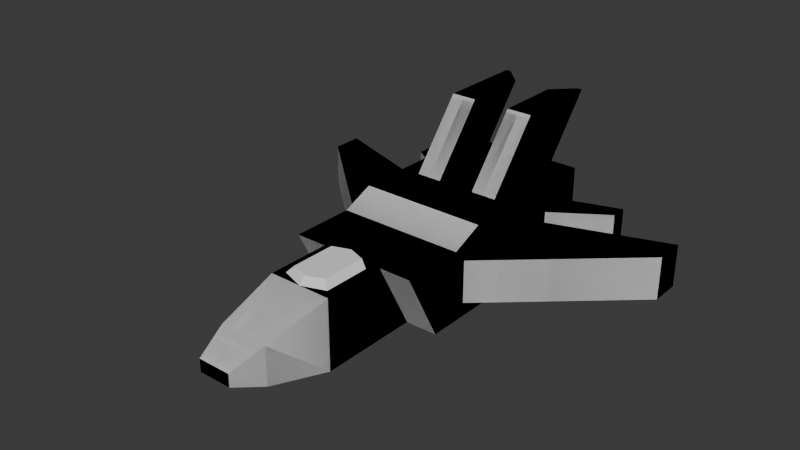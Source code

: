 # Source: FighterJetLandModel.blend  (saved by Blender 4.1.23; exported with 4.5.12 LTS)
import bpy
from mathutils import Matrix  # noqa: F401  (used for matrix-valued properties, if any)

bpy.ops.wm.read_factory_settings(use_empty=True)
scene = bpy.context.scene
scene.name = 'Scene'

# ---- collections
col_collection = bpy.data.collections.new('Collection'); scene.collection.children.link(col_collection)

# ---- world
world_world = bpy.data.worlds.new('World'); scene.world = world_world
world_world.use_nodes = True; world_world.node_tree.nodes.clear()
_N = world_world.node_tree.nodes; _L = world_world.node_tree.links
n0 = _N.new('ShaderNodeOutputWorld'); n0.name = 'World Output'; n0.location = (300, 300)
n1 = _N.new('ShaderNodeBackground'); n1.name = 'Background'; n1.location = (10, 300)
n1.inputs[0].default_value = (0.05088, 0.05088, 0.05088, 1.0)
_L.new(n1.outputs[0], n0.inputs[0])
n0.is_active_output = True
world_world.color = (0.05088, 0.05088, 0.05088)
world_world.use_sun_shadow = False
world_world.sun_shadow_jitter_overblur = 0.0

# ---- meshes
me_cube_002 = bpy.data.meshes.new('Cube.002')
me_cube_002.from_pydata([(1.236, 5.0, 0.7644), (1.236, 5.0, -0.7644), (1.0, -5.0, 1.0), (1.0, -5.0, -1.0), (0.0, -5.0, -1.0), (0.0, -5.0, 1.0), (0.0, 3.984, 1.0), (0.0, 3.984, -1.0), (0.0, -7.0, -0.5416), (0.7708, -7.0, -0.5416), (0.7708, -7.0, 0.5416), (0.0, -7.0, 0.5416), (0.0, -8.0, -0.1806), (0.5139, -8.0, -0.1806), (0.5139, -8.0, 0.1806), (0.0, -8.0, 0.1806), (1.0, -1.0, 1.0), (1.0, -3.0, 1.0), (1.0, -1.856, -1.0), (1.0, -1.0, -1.0), (1.0, 1.0, -1.0), (1.0, 3.0, -1.0), (0.0, -1.0, 1.0), (0.0, -3.0, 1.0), (0.0, 3.0, -1.0), (0.0, 1.0, -1.0), (0.0, -1.0, -1.0), (0.0, -3.0, -1.0), (2.0, 2.611, -0.6109), (2.0, 4.564, -0.5635), (2.0, 4.564, 0.5635), (2.0, 2.611, 0.6109), (2.0, 1.0, 0.6109), (2.0, -0.6109, 0.6109), (2.0, -3.0, 1.0), (2.0, -1.856, -1.0), (2.0, -0.6109, -0.6109), (2.0, 1.0, -0.6109), (2.0, 3.436, 0.5635), (2.0, 1.0, 1.0), (2.0, -1.0, 1.0), (2.0, -1.0, -1.0), (2.0, 1.0, -1.0), (2.0, 3.436, -0.5635), (6.091, 3.522, 0.6109), (6.091, 3.522, -0.6109), (6.091, 3.999, 0.6109), (6.091, 3.044, 0.6109), (6.091, 3.044, -0.6109), (6.091, 3.999, -0.6109), (2.0, 3.0, -1.0), (1.764, 5.0, -0.7644), (1.764, 5.0, 0.7644), (2.0, 3.0, 1.0), (3.711, 4.583, -0.5635), (3.711, 5.11, -0.5635), (3.711, 5.11, 0.5635), (3.711, 4.583, 0.5635), (1.0, 5.0, 1.0), (1.0, 5.0, -1.0), (2.0, 5.0, 1.0), (2.0, 5.0, -1.0), (1.236, 5.322, 0.7644), (1.236, 5.322, -0.7644), (1.764, 5.322, 0.7644), (1.764, 5.322, -0.7644), (0.0, 3.984, 1.387), (1.249, 4.405, 1.387), (1.0, 1.0, 1.387), (1.0, -0.0002908, 1.387), (0.0, 3.0, 1.387), (0.0, 1.0, 1.387), (0.0, -0.0002908, 1.387), (1.405, 4.405, 1.387), (1.405, 3.0, 1.387), (1.405, 1.595, 1.387), (2.0, -0.0002908, 1.387), (1.0, 5.0, 1.387), (0.5951, 3.74, 1.387), (0.5951, 3.0, 1.387), (0.5951, 1.595, 1.387), (1.0, 1.595, 1.387), (2.0, 5.0, 1.387), (2.0, 3.0, 1.387), (2.0, 1.0, 1.387), (1.249, 6.068, 3.282), (1.0, 4.663, 3.282), (1.0, 3.258, 3.282), (0.5951, 5.403, 3.282), (0.5951, 4.663, 3.282), (0.5951, 3.258, 3.282), (1.405, 4.663, 3.282), (1.405, 6.068, 3.282), (1.405, 3.258, 3.282), (-1.236, 5.0, 0.7644), (-1.236, 5.0, -0.7644), (-1.0, -5.0, 1.0), (-1.0, -5.0, -1.0), (-0.7708, -7.0, -0.5416), (-0.7708, -7.0, 0.5416), (-0.5139, -8.0, -0.1806), (-0.5139, -8.0, 0.1806), (-1.0, -1.0, 1.0), (-1.0, -3.0, 1.0), (-1.0, -1.856, -1.0), (-1.0, -1.0, -1.0), (-1.0, 1.0, -1.0), (-1.0, 3.0, -1.0), (-2.0, 2.611, -0.6109), (-2.0, 4.564, -0.5635), (-2.0, 4.564, 0.5635), (-2.0, 2.611, 0.6109), (-2.0, 1.0, 0.6109), (-2.0, -0.6109, 0.6109), (-2.0, -3.0, 1.0), (-2.0, -1.856, -1.0), (-2.0, -0.6109, -0.6109), (-2.0, 1.0, -0.6109), (-2.0, 3.436, 0.5635), (-2.0, 1.0, 1.0), (-2.0, -1.0, 1.0), (-2.0, -1.0, -1.0), (-2.0, 1.0, -1.0), (-2.0, 3.436, -0.5635), (-6.091, 3.522, 0.6109), (-6.091, 3.522, -0.6109), (-6.091, 3.999, 0.6109), (-6.091, 3.044, 0.6109), (-6.091, 3.044, -0.6109), (-6.091, 3.999, -0.6109), (-2.0, 3.0, -1.0), (-1.764, 5.0, -0.7644), (-1.764, 5.0, 0.7644), (-2.0, 3.0, 1.0), (-3.711, 4.583, -0.5635), (-3.711, 5.11, -0.5635), (-3.711, 5.11, 0.5635), (-3.711, 4.583, 0.5635), (-1.0, 5.0, 1.0), (-1.0, 5.0, -1.0), (-2.0, 5.0, 1.0), (-2.0, 5.0, -1.0), (-1.236, 5.322, 0.7644), (-1.236, 5.322, -0.7644), (-1.764, 5.322, 0.7644), (-1.764, 5.322, -0.7644), (-1.249, 4.405, 1.387), (-1.0, 1.0, 1.387), (-1.0, -0.0002908, 1.387), (-1.405, 4.405, 1.387), (-1.405, 3.0, 1.387), (-1.405, 1.595, 1.387), (-2.0, -0.0002908, 1.387), (-1.0, 5.0, 1.387), (-0.5951, 3.74, 1.387), (-0.5951, 3.0, 1.387), (-0.5951, 1.595, 1.387), (-1.0, 1.595, 1.387), (-2.0, 5.0, 1.387), (-2.0, 3.0, 1.387), (-2.0, 1.0, 1.387), (-1.249, 6.068, 3.282), (-1.0, 4.663, 3.282), (-1.0, 3.258, 3.282), (-0.5951, 5.403, 3.282), (-0.5951, 4.663, 3.282), (-0.5951, 3.258, 3.282), (-1.405, 4.663, 3.282), (-1.405, 6.068, 3.282), (-1.405, 3.258, 3.282), (-1.236, 5.0, 0.7644), (-1.236, 5.0, -0.7644), (-0.7381, -4.738, 1.0), (-1.0, -5.0, -1.0), (-0.7708, -7.0, -0.5416), (-0.7708, -7.0, 0.5416), (-0.5139, -8.0, -0.1806), (-0.5139, -8.0, 0.1806), (-1.0, -1.0, 1.0), (-0.7381, -3.262, 1.0), (-1.0, -1.856, -1.0), (-1.0, -1.0, -1.0), (-1.0, 1.0, -1.0), (-1.0, 3.0, -1.0), (-2.0, 2.611, -0.6109), (-2.0, 4.564, -0.5635), (-2.0, 4.564, 0.5635), (-2.0, 2.611, 0.6109), (-2.0, 1.0, 0.6109), (-2.0, -0.6109, 0.6109), (-2.0, -3.0, 1.0), (-2.0, -1.856, -1.0), (-2.0, -0.6109, -0.6109), (-2.0, 1.0, -0.6109), (-2.0, 3.436, 0.5635), (-2.0, 1.0, 1.0), (-2.0, -1.0, 1.0), (-2.0, -1.0, -1.0), (-2.0, 1.0, -1.0), (-2.0, 3.436, -0.5635), (-6.091, 3.522, 0.6109), (-6.091, 3.522, -0.6109), (-6.091, 3.999, 0.6109), (-6.091, 3.044, 0.6109), (-6.091, 3.044, -0.6109), (-6.091, 3.999, -0.6109), (-2.0, 3.0, -1.0), (-1.764, 5.0, -0.7644), (-1.764, 5.0, 0.7644), (-2.0, 3.0, 1.0), (-3.711, 4.583, -0.5635), (-3.711, 5.11, -0.5635), (-3.711, 5.11, 0.5635), (-3.711, 4.583, 0.5635), (-1.0, 5.0, 1.0), (-1.0, 5.0, -1.0), (-2.0, 5.0, 1.0), (-2.0, 5.0, -1.0), (-1.236, 5.322, 0.7644), (-1.236, 5.322, -0.7644), (-1.764, 5.322, 0.7644), (-1.764, 5.322, -0.7644), (-1.249, 4.405, 1.387), (-1.0, 1.0, 1.387), (-1.0, -0.0002908, 1.387), (-1.405, 4.405, 1.387), (-1.405, 3.0, 1.387), (-1.405, 1.595, 1.387), (-2.0, -0.0002908, 1.387), (-1.0, 5.0, 1.387), (-0.5951, 3.74, 1.387), (-0.5951, 3.0, 1.387), (-0.5951, 1.595, 1.387), (-1.0, 1.595, 1.387), (-2.0, 5.0, 1.387), (-2.0, 3.0, 1.387), (-2.0, 1.0, 1.387), (-1.249, 6.068, 3.282), (-1.0, 4.663, 3.282), (-1.0, 3.258, 3.282), (-0.5951, 5.403, 3.282), (-0.5951, 4.663, 3.282), (-0.5951, 3.258, 3.282), (-1.405, 4.663, 3.282), (-1.405, 6.068, 3.282), (-1.405, 3.258, 3.282), (1.236, 5.0, 0.7644), (1.236, 5.0, -0.7644), (0.7381, -4.738, 1.0), (1.0, -5.0, -1.0), (0.7708, -7.0, -0.5416), (0.7708, -7.0, 0.5416), (0.5139, -8.0, -0.1806), (0.5139, -8.0, 0.1806), (1.0, -1.0, 1.0), (0.7381, -3.262, 1.0), (1.0, -1.856, -1.0), (1.0, -1.0, -1.0), (1.0, 1.0, -1.0), (1.0, 3.0, -1.0), (2.0, 2.611, -0.6109), (2.0, 4.564, -0.5635), (2.0, 4.564, 0.5635), (2.0, 2.611, 0.6109), (2.0, 1.0, 0.6109), (2.0, -0.6109, 0.6109), (2.0, -3.0, 1.0), (2.0, -1.856, -1.0), (2.0, -0.6109, -0.6109), (2.0, 1.0, -0.6109), (2.0, 3.436, 0.5635), (2.0, 1.0, 1.0), (2.0, -1.0, 1.0), (2.0, -1.0, -1.0), (2.0, 1.0, -1.0), (2.0, 3.436, -0.5635), (6.091, 3.522, 0.6109), (6.091, 3.522, -0.6109), (6.091, 3.999, 0.6109), (6.091, 3.044, 0.6109), (6.091, 3.044, -0.6109), (6.091, 3.999, -0.6109), (2.0, 3.0, -1.0), (1.764, 5.0, -0.7644), (1.764, 5.0, 0.7644), (2.0, 3.0, 1.0), (3.711, 4.583, -0.5635), (3.711, 5.11, -0.5635), (3.711, 5.11, 0.5635), (3.711, 4.583, 0.5635), (1.0, 5.0, 1.0), (1.0, 5.0, -1.0), (2.0, 5.0, 1.0), (2.0, 5.0, -1.0), (1.236, 5.322, 0.7644), (1.236, 5.322, -0.7644), (1.764, 5.322, 0.7644), (1.764, 5.322, -0.7644), (1.249, 4.405, 1.387), (1.0, 1.0, 1.387), (1.0, -0.0002908, 1.387), (1.405, 4.405, 1.387), (1.405, 3.0, 1.387), (1.405, 1.595, 1.387), (2.0, -0.0002908, 1.387), (1.0, 5.0, 1.387), (0.5951, 3.74, 1.387), (0.5951, 3.0, 1.387), (0.5951, 1.595, 1.387), (1.0, 1.595, 1.387), (2.0, 5.0, 1.387), (2.0, 3.0, 1.387), (2.0, 1.0, 1.387), (1.249, 6.068, 3.282), (1.0, 4.663, 3.282), (1.0, 3.258, 3.282), (0.5951, 5.403, 3.282), (0.5951, 4.663, 3.282), (0.5951, 3.258, 3.282), (1.405, 4.663, 3.282), (1.405, 6.068, 3.282), (1.405, 3.258, 3.282), (-1.0, -3.0, 1.0), (-1.0, -5.0, 1.0), (1.0, -3.0, 1.0), (1.0, -5.0, 1.0), (0.0, -3.0, 1.197), (0.0, -5.0, 1.007), (-0.7381, -3.262, 1.007), (-0.5486, -3.195, 1.197), (-0.7381, -4.738, 1.007), (0.5486, -3.195, 1.197), (0.7381, -3.262, 1.007), (0.7381, -4.738, 1.007)], [], [(27, 18, 3, 4), (18, 17, 2, 3), (7, 6, 58, 59), (17, 23, 5, 2), (4, 3, 9, 8), (10, 11, 15, 14), (3, 2, 10, 9), (2, 5, 11, 10), (13, 14, 15, 12), (8, 9, 13, 12), (9, 10, 14, 13), (53, 60, 82, 83), (58, 6, 66, 77), (40, 39, 84, 76), (16, 22, 23, 17), (17, 18, 35, 34), (16, 40, 76, 69), (52, 51, 65, 64), (18, 19, 41, 35), (7, 59, 21, 24), (24, 21, 20, 25), (25, 20, 19, 26), (26, 19, 18, 27), (38, 43, 54, 57), (28, 31, 46, 49), (32, 33, 47, 44), (41, 40, 34, 35), (22, 16, 69, 72), (19, 20, 42, 41), (16, 17, 34, 40), (21, 59, 61, 50), (20, 21, 50, 42), (39, 53, 83, 84), (32, 31, 53, 39), (33, 32, 39, 40), (37, 36, 41, 42), (28, 37, 42, 50), (31, 28, 50, 53), (36, 33, 40, 41), (49, 46, 44, 45), (45, 44, 47, 48), (36, 37, 45, 48), (31, 32, 44, 46), (33, 36, 48, 47), (37, 28, 49, 45), (29, 43, 50, 61), (30, 29, 61, 60), (38, 30, 60, 53), (43, 38, 53, 50), (55, 56, 57, 54), (29, 30, 56, 55), (30, 38, 57, 56), (43, 29, 55, 54), (0, 1, 59, 58), (52, 0, 58, 60), (51, 52, 60, 61), (1, 51, 61, 59), (63, 62, 64, 65), (1, 0, 62, 63), (51, 1, 63, 65), (0, 52, 64, 62), (74, 73, 92, 91), (81, 75, 93, 87), (68, 71, 72, 69), (68, 69, 76, 84), (78, 79, 89, 88), (67, 78, 88, 85), (60, 58, 77, 82), (78, 67, 77, 66), (79, 78, 66, 70), (80, 79, 70, 71), (81, 80, 71, 68), (67, 73, 82, 77), (73, 74, 83, 82), (74, 75, 84, 83), (75, 81, 68, 84), (85, 88, 89, 86), (86, 89, 90, 87), (85, 86, 91, 92), (86, 87, 93, 91), (80, 81, 87, 90), (79, 80, 90, 89), (75, 74, 91, 93), (73, 67, 85, 92), (27, 4, 97, 104), (104, 97, 96, 103), (7, 139, 138, 6), (103, 96, 5, 23), (4, 8, 98, 97), (99, 101, 15, 11), (97, 98, 99, 96), (96, 99, 11, 5), (100, 12, 15, 101), (8, 12, 100, 98), (98, 100, 101, 99), (133, 159, 158, 140), (138, 153, 66, 6), (120, 152, 160, 119), (102, 103, 23, 22), (103, 114, 115, 104), (102, 148, 152, 120), (132, 144, 145, 131), (104, 115, 121, 105), (7, 24, 107, 139), (24, 25, 106, 107), (25, 26, 105, 106), (26, 27, 104, 105), (118, 137, 134, 123), (108, 129, 126, 111), (112, 124, 127, 113), (121, 115, 114, 120), (22, 72, 148, 102), (105, 121, 122, 106), (102, 120, 114, 103), (107, 130, 141, 139), (106, 122, 130, 107), (119, 160, 159, 133), (112, 119, 133, 111), (113, 120, 119, 112), (117, 122, 121, 116), (108, 130, 122, 117), (111, 133, 130, 108), (116, 121, 120, 113), (129, 125, 124, 126), (125, 128, 127, 124), (116, 128, 125, 117), (111, 126, 124, 112), (113, 127, 128, 116), (117, 125, 129, 108), (109, 141, 130, 123), (110, 140, 141, 109), (118, 133, 140, 110), (123, 130, 133, 118), (135, 134, 137, 136), (109, 135, 136, 110), (110, 136, 137, 118), (123, 134, 135, 109), (94, 138, 139, 95), (132, 140, 138, 94), (131, 141, 140, 132), (95, 139, 141, 131), (143, 145, 144, 142), (95, 143, 142, 94), (131, 145, 143, 95), (94, 142, 144, 132), (150, 167, 168, 149), (157, 163, 169, 151), (147, 148, 72, 71), (147, 160, 152, 148), (154, 164, 165, 155), (146, 161, 164, 154), (140, 158, 153, 138), (154, 66, 153, 146), (155, 70, 66, 154), (156, 71, 70, 155), (157, 147, 71, 156), (146, 153, 158, 149), (149, 158, 159, 150), (150, 159, 160, 151), (151, 160, 147, 157), (161, 162, 165, 164), (162, 163, 166, 165), (161, 168, 167, 162), (162, 167, 169, 163), (156, 166, 163, 157), (155, 165, 166, 156), (151, 169, 167, 150), (149, 168, 161, 146), (27, 4, 173, 180), (180, 173, 323, 322), (7, 215, 214, 6), (248, 255, 332, 333), (4, 8, 174, 173), (175, 177, 15, 11), (173, 174, 175, 323), (323, 175, 11, 5), (176, 12, 15, 177), (8, 12, 176, 174), (174, 176, 177, 175), (209, 235, 234, 216), (214, 229, 66, 6), (196, 228, 236, 195), (178, 322, 23, 22), (322, 190, 191, 180), (178, 224, 228, 196), (208, 220, 221, 207), (180, 191, 197, 181), (7, 24, 183, 215), (24, 25, 182, 183), (25, 26, 181, 182), (26, 27, 180, 181), (194, 213, 210, 199), (184, 205, 202, 187), (188, 200, 203, 189), (197, 191, 190, 196), (22, 72, 224, 178), (181, 197, 198, 182), (178, 196, 190, 322), (183, 206, 217, 215), (182, 198, 206, 183), (195, 236, 235, 209), (188, 195, 209, 187), (189, 196, 195, 188), (193, 198, 197, 192), (184, 206, 198, 193), (187, 209, 206, 184), (192, 197, 196, 189), (205, 201, 200, 202), (201, 204, 203, 200), (192, 204, 201, 193), (187, 202, 200, 188), (189, 203, 204, 192), (193, 201, 205, 184), (185, 217, 206, 199), (186, 216, 217, 185), (194, 209, 216, 186), (199, 206, 209, 194), (211, 210, 213, 212), (185, 211, 212, 186), (186, 212, 213, 194), (199, 210, 211, 185), (170, 214, 215, 171), (208, 216, 214, 170), (207, 217, 216, 208), (171, 215, 217, 207), (171, 219, 218, 170), (207, 221, 219, 171), (170, 218, 220, 208), (223, 224, 72, 71), (223, 236, 228, 224), (216, 234, 229, 214), (230, 66, 229, 222), (231, 70, 66, 230), (232, 71, 70, 231), (233, 223, 71, 232), (222, 229, 234, 225), (225, 234, 235, 226), (226, 235, 236, 227), (227, 236, 223, 233), (237, 238, 241, 240), (238, 239, 242, 241), (237, 244, 243, 238), (238, 243, 245, 239), (225, 244, 237, 222), (27, 256, 249, 4), (256, 324, 325, 249), (7, 6, 290, 291), (4, 249, 250, 8), (251, 11, 15, 253), (249, 325, 251, 250), (325, 5, 11, 251), (252, 253, 15, 12), (8, 250, 252, 12), (250, 251, 253, 252), (285, 292, 310, 311), (290, 6, 66, 305), (272, 271, 312, 304), (254, 22, 23, 324), (324, 256, 267, 266), (254, 272, 304, 300), (284, 283, 297, 296), (256, 257, 273, 267), (7, 291, 259, 24), (24, 259, 258, 25), (25, 258, 257, 26), (26, 257, 256, 27), (270, 275, 286, 289), (260, 263, 278, 281), (264, 265, 279, 276), (273, 272, 266, 267), (22, 254, 300, 72), (257, 258, 274, 273), (254, 324, 266, 272), (259, 291, 293, 282), (258, 259, 282, 274), (271, 285, 311, 312), (264, 263, 285, 271), (265, 264, 271, 272), (269, 268, 273, 274), (260, 269, 274, 282), (263, 260, 282, 285), (268, 265, 272, 273), (281, 278, 276, 277), (277, 276, 279, 280), (268, 269, 277, 280), (263, 264, 276, 278), (265, 268, 280, 279), (269, 260, 281, 277), (261, 275, 282, 293), (262, 261, 293, 292), (270, 262, 292, 285), (275, 270, 285, 282), (287, 288, 289, 286), (261, 262, 288, 287), (262, 270, 289, 288), (275, 261, 287, 286), (246, 247, 291, 290), (284, 246, 290, 292), (283, 284, 292, 293), (247, 283, 293, 291), (247, 246, 294, 295), (283, 247, 295, 297), (246, 284, 296, 294), (299, 71, 72, 300), (299, 300, 304, 312), (292, 290, 305, 310), (306, 298, 305, 66), (307, 306, 66, 70), (308, 307, 70, 71), (309, 308, 71, 299), (298, 301, 310, 305), (301, 302, 311, 310), (302, 303, 312, 311), (303, 309, 299, 312), (313, 316, 317, 314), (314, 317, 318, 315), (313, 314, 319, 320), (314, 315, 321, 319), (172, 179, 322, 323), (5, 172, 323), (179, 23, 322), (255, 248, 325, 324), (248, 5, 325), (23, 255, 324), (172, 5, 327, 330), (5, 248, 333, 327), (23, 179, 328, 329, 326), (255, 23, 326, 331, 332), (179, 172, 330, 328)])
_uv = me_cube_002.uv_layers.new(name='UVMap')
_uv.uv.foreach_set('vector', [0.5, 0.45, 0.625, 0.45, 0.625, 0.5, 0.5, 0.5, 0.375, 0.95, 0.625, 0.95, 0.625, 1.0, 0.375, 1.0, 0.625, 0.625, 0.875, 0.625, 0.875, 0.75, 0.625, 0.75, 0.375, 0.2, 0.5, 0.2, 0.5, 0.25, 0.375, 0.25, 0.5, 0.5, 0.625, 0.5, 0.625, 0.5, 0.5, 0.5, 0.375, 0.25, 0.5, 0.25, 0.5, 0.25, 0.375, 0.25, 0.375, 1.0, 0.625, 1.0, 0.625, 1.0, 0.375, 1.0, 0.375, 0.25, 0.5, 0.25, 0.5, 0.25, 0.375, 0.25, 0.375, 0.5, 0.625, 0.5, 0.625, 0.625, 0.375, 0.625, 0.5, 0.5, 0.625, 0.5, 0.625, 0.5, 0.5, 0.5, 0.375, 1.0, 0.625, 1.0, 0.625, 1.0, 0.375, 1.0, 0.625, 0.8, 0.625, 0.75, 0.625, 0.75, 0.625, 0.8, 0.875, 0.75, 0.875, 0.625, 0.875, 0.625, 0.875, 0.75, 0.625, 0.9, 0.625, 0.85, 0.625, 0.85, 0.625, 0.9, 0.375, 0.15, 0.5, 0.15, 0.5, 0.2, 0.375, 0.2, 0.625, 0.95, 0.375, 0.95, 0.375, 0.95, 0.625, 0.95, 0.375, 0.15, 0.375, 0.15, 0.375, 0.15, 0.375, 0.15, 0.8456, 0.75, 0.6544, 0.75, 0.6544, 0.75, 0.8456, 0.75, 0.625, 0.45, 0.625, 0.4, 0.625, 0.4, 0.625, 0.45, 0.5, 0.25, 0.625, 0.25, 0.625, 0.3, 0.5, 0.3, 0.5, 0.3, 0.625, 0.3, 0.625, 0.35, 0.5, 0.35, 0.5, 0.35, 0.625, 0.35, 0.625, 0.4, 0.5, 0.4, 0.5, 0.4, 0.625, 0.4, 0.625, 0.45, 0.5, 0.45, 0.5704, 0.7891, 0.4296, 0.7891, 0.4296, 0.7891, 0.5704, 0.7891, 0.4236, 0.8097, 0.5764, 0.8097, 0.5764, 0.8097, 0.4236, 0.8097, 0.5764, 0.85, 0.5764, 0.8903, 0.5764, 0.8903, 0.5764, 0.85, 0.375, 0.9, 0.625, 0.9, 0.625, 0.95, 0.375, 0.95, 0.5, 0.15, 0.375, 0.15, 0.375, 0.15, 0.5, 0.15, 0.625, 0.4, 0.625, 0.35, 0.625, 0.35, 0.625, 0.4, 0.375, 0.15, 0.375, 0.2, 0.375, 0.2, 0.375, 0.15, 0.625, 0.3, 0.625, 0.25, 0.625, 0.25, 0.625, 0.3, 0.625, 0.35, 0.625, 0.3, 0.625, 0.3, 0.625, 0.35, 0.625, 0.85, 0.625, 0.8, 0.625, 0.8, 0.625, 0.85, 0.5764, 0.85, 0.5764, 0.8097, 0.625, 0.8, 0.625, 0.85, 0.5764, 0.8903, 0.5764, 0.85, 0.625, 0.85, 0.625, 0.9, 0.4236, 0.85, 0.4236, 0.8903, 0.375, 0.9, 0.375, 0.85, 0.4236, 0.8097, 0.4236, 0.85, 0.375, 0.85, 0.375, 0.8, 0.5764, 0.8097, 0.4236, 0.8097, 0.375, 0.8, 0.625, 0.8, 0.4236, 0.8903, 0.5764, 0.8903, 0.625, 0.9, 0.375, 0.9, 0.4236, 0.8097, 0.5764, 0.8097, 0.5764, 0.85, 0.4236, 0.85, 0.4236, 0.85, 0.5764, 0.85, 0.5764, 0.8903, 0.4236, 0.8903, 0.4236, 0.8903, 0.4236, 0.85, 0.4236, 0.85, 0.4236, 0.8903, 0.5764, 0.8097, 0.5764, 0.85, 0.5764, 0.85, 0.5764, 0.8097, 0.5764, 0.8903, 0.4236, 0.8903, 0.4236, 0.8903, 0.5764, 0.8903, 0.4236, 0.85, 0.4236, 0.8097, 0.4236, 0.8097, 0.4236, 0.85, 0.4296, 0.7609, 0.4296, 0.7891, 0.375, 0.8, 0.375, 0.75, 0.5704, 0.7609, 0.4296, 0.7609, 0.375, 0.75, 0.625, 0.75, 0.5704, 0.7891, 0.5704, 0.7609, 0.625, 0.75, 0.625, 0.8, 0.4296, 0.7891, 0.5704, 0.7891, 0.625, 0.8, 0.375, 0.8, 0.4296, 0.7609, 0.5704, 0.7609, 0.5704, 0.7891, 0.4296, 0.7891, 0.4296, 0.7609, 0.5704, 0.7609, 0.5704, 0.7609, 0.4296, 0.7609, 0.5704, 0.7609, 0.5704, 0.7891, 0.5704, 0.7891, 0.5704, 0.7609, 0.4296, 0.7891, 0.4296, 0.7609, 0.4296, 0.7609, 0.4296, 0.7891, 0.8456, 0.75, 0.6544, 0.75, 0.625, 0.75, 0.875, 0.75, 0.8456, 0.75, 0.8456, 0.75, 0.875, 0.75, 0.875, 0.75, 0.6544, 0.75, 0.8456, 0.75, 0.875, 0.75, 0.625, 0.75, 0.6544, 0.75, 0.6544, 0.75, 0.625, 0.75, 0.625, 0.75, 0.6544, 0.75, 0.8456, 0.75, 0.8456, 0.75, 0.6544, 0.75, 0.6544, 0.75, 0.8456, 0.75, 0.8456, 0.75, 0.6544, 0.75, 0.6544, 0.75, 0.6544, 0.75, 0.6544, 0.75, 0.6544, 0.75, 0.8456, 0.75, 0.8456, 0.75, 0.8456, 0.75, 0.8456, 0.75, 0.375, 0.05, 0.375, 0.01488, 0.375, 0.01488, 0.375, 0.05, 0.375, 0.08512, 0.375, 0.08512, 0.375, 0.08512, 0.375, 0.08512, 0.375, 0.1, 0.5, 0.1, 0.5, 0.15, 0.375, 0.15, 0.375, 0.1, 0.375, 0.15, 0.375, 0.15, 0.375, 0.1, 0.4256, 0.02495, 0.4256, 0.05, 0.4256, 0.05, 0.4256, 0.02495, 0.375, 0.01488, 0.4256, 0.02495, 0.4256, 0.02495, 0.375, 0.01488, 0.875, 0.75, 0.875, 0.75, 0.875, 0.75, 0.875, 0.75, 0.4256, 0.02495, 0.375, 0.01488, 0.375, 0.0, 0.5, 0.0, 0.4256, 0.05, 0.4256, 0.02495, 0.5, 0.0, 0.5, 0.05, 0.4256, 0.08512, 0.4256, 0.05, 0.5, 0.05, 0.5, 0.1, 0.375, 0.08512, 0.4256, 0.08512, 0.5, 0.1, 0.375, 0.1, 0.375, 0.01488, 0.375, 0.01488, 0.375, 0.0, 0.375, 0.0, 0.375, 0.01488, 0.375, 0.05, 0.375, 0.05, 0.375, 0.0, 0.375, 0.05, 0.375, 0.08512, 0.375, 0.1, 0.375, 0.05, 0.375, 0.08512, 0.375, 0.08512, 0.375, 0.1, 0.375, 0.1, 0.375, 0.01488, 0.4256, 0.02495, 0.4256, 0.05, 0.375, 0.05, 0.375, 0.05, 0.4256, 0.05, 0.4256, 0.08512, 0.375, 0.08512, 0.375, 0.01488, 0.375, 0.05, 0.375, 0.05, 0.375, 0.01488, 0.375, 0.05, 0.375, 0.08512, 0.375, 0.08512, 0.375, 0.05, 0.4256, 0.08512, 0.375, 0.08512, 0.375, 0.08512, 0.4256, 0.08512, 0.4256, 0.05, 0.4256, 0.08512, 0.4256, 0.08512, 0.4256, 0.05, 0.375, 0.08512, 0.375, 0.05, 0.375, 0.05, 0.375, 0.08512, 0.375, 0.01488, 0.375, 0.01488, 0.375, 0.01488, 0.375, 0.01488, 0.5, 0.45, 0.5, 0.5, 0.625, 0.5, 0.625, 0.45, 0.375, 0.95, 0.375, 1.0, 0.625, 1.0, 0.625, 0.95, 0.625, 0.625, 0.625, 0.75, 0.875, 0.75, 0.875, 0.625, 0.375, 0.2, 0.375, 0.25, 0.5, 0.25, 0.5, 0.2, 0.5, 0.5, 0.5, 0.5, 0.625, 0.5, 0.625, 0.5, 0.375, 0.25, 0.375, 0.25, 0.5, 0.25, 0.5, 0.25, 0.375, 1.0, 0.375, 1.0, 0.625, 1.0, 0.625, 1.0, 0.375, 0.25, 0.375, 0.25, 0.5, 0.25, 0.5, 0.25, 0.375, 0.5, 0.375, 0.625, 0.625, 0.625, 0.625, 0.5, 0.5, 0.5, 0.5, 0.5, 0.625, 0.5, 0.625, 0.5, 0.375, 1.0, 0.375, 1.0, 0.625, 1.0, 0.625, 1.0, 0.625, 0.8, 0.625, 0.8, 0.625, 0.75, 0.625, 0.75, 0.875, 0.75, 0.875, 0.75, 0.875, 0.625, 0.875, 0.625, 0.625, 0.9, 0.625, 0.9, 0.625, 0.85, 0.625, 0.85, 0.375, 0.15, 0.375, 0.2, 0.5, 0.2, 0.5, 0.15, 0.625, 0.95, 0.625, 0.95, 0.375, 0.95, 0.375, 0.95, 0.375, 0.15, 0.375, 0.15, 0.375, 0.15, 0.375, 0.15, 0.8456, 0.75, 0.8456, 0.75, 0.6544, 0.75, 0.6544, 0.75, 0.625, 0.45, 0.625, 0.45, 0.625, 0.4, 0.625, 0.4, 0.5, 0.25, 0.5, 0.3, 0.625, 0.3, 0.625, 0.25, 0.5, 0.3, 0.5, 0.35, 0.625, 0.35, 0.625, 0.3, 0.5, 0.35, 0.5, 0.4, 0.625, 0.4, 0.625, 0.35, 0.5, 0.4, 0.5, 0.45, 0.625, 0.45, 0.625, 0.4, 0.5704, 0.7891, 0.5704, 0.7891, 0.4296, 0.7891, 0.4296, 0.7891, 0.4236, 0.8097, 0.4236, 0.8097, 0.5764, 0.8097, 0.5764, 0.8097, 0.5764, 0.85, 0.5764, 0.85, 0.5764, 0.8903, 0.5764, 0.8903, 0.375, 0.9, 0.375, 0.95, 0.625, 0.95, 0.625, 0.9, 0.5, 0.15, 0.5, 0.15, 0.375, 0.15, 0.375, 0.15, 0.625, 0.4, 0.625, 0.4, 0.625, 0.35, 0.625, 0.35, 0.375, 0.15, 0.375, 0.15, 0.375, 0.2, 0.375, 0.2, 0.625, 0.3, 0.625, 0.3, 0.625, 0.25, 0.625, 0.25, 0.625, 0.35, 0.625, 0.35, 0.625, 0.3, 0.625, 0.3, 0.625, 0.85, 0.625, 0.85, 0.625, 0.8, 0.625, 0.8, 0.5764, 0.85, 0.625, 0.85, 0.625, 0.8, 0.5764, 0.8097, 0.5764, 0.8903, 0.625, 0.9, 0.625, 0.85, 0.5764, 0.85, 0.4236, 0.85, 0.375, 0.85, 0.375, 0.9, 0.4236, 0.8903, 0.4236, 0.8097, 0.375, 0.8, 0.375, 0.85, 0.4236, 0.85, 0.5764, 0.8097, 0.625, 0.8, 0.375, 0.8, 0.4236, 0.8097, 0.4236, 0.8903, 0.375, 0.9, 0.625, 0.9, 0.5764, 0.8903, 0.4236, 0.8097, 0.4236, 0.85, 0.5764, 0.85, 0.5764, 0.8097, 0.4236, 0.85, 0.4236, 0.8903, 0.5764, 0.8903, 0.5764, 0.85, 0.4236, 0.8903, 0.4236, 0.8903, 0.4236, 0.85, 0.4236, 0.85, 0.5764, 0.8097, 0.5764, 0.8097, 0.5764, 0.85, 0.5764, 0.85, 0.5764, 0.8903, 0.5764, 0.8903, 0.4236, 0.8903, 0.4236, 0.8903, 0.4236, 0.85, 0.4236, 0.85, 0.4236, 0.8097, 0.4236, 0.8097, 0.4296, 0.7609, 0.375, 0.75, 0.375, 0.8, 0.4296, 0.7891, 0.5704, 0.7609, 0.625, 0.75, 0.375, 0.75, 0.4296, 0.7609, 0.5704, 0.7891, 0.625, 0.8, 0.625, 0.75, 0.5704, 0.7609, 0.4296, 0.7891, 0.375, 0.8, 0.625, 0.8, 0.5704, 0.7891, 0.4296, 0.7609, 0.4296, 0.7891, 0.5704, 0.7891, 0.5704, 0.7609, 0.4296, 0.7609, 0.4296, 0.7609, 0.5704, 0.7609, 0.5704, 0.7609, 0.5704, 0.7609, 0.5704, 0.7609, 0.5704, 0.7891, 0.5704, 0.7891, 0.4296, 0.7891, 0.4296, 0.7891, 0.4296, 0.7609, 0.4296, 0.7609, 0.8456, 0.75, 0.875, 0.75, 0.625, 0.75, 0.6544, 0.75, 0.8456, 0.75, 0.875, 0.75, 0.875, 0.75, 0.8456, 0.75, 0.6544, 0.75, 0.625, 0.75, 0.875, 0.75, 0.8456, 0.75, 0.6544, 0.75, 0.625, 0.75, 0.625, 0.75, 0.6544, 0.75, 0.6544, 0.75, 0.6544, 0.75, 0.8456, 0.75, 0.8456, 0.75, 0.6544, 0.75, 0.6544, 0.75, 0.8456, 0.75, 0.8456, 0.75, 0.6544, 0.75, 0.6544, 0.75, 0.6544, 0.75, 0.6544, 0.75, 0.8456, 0.75, 0.8456, 0.75, 0.8456, 0.75, 0.8456, 0.75, 0.375, 0.05, 0.375, 0.05, 0.375, 0.01488, 0.375, 0.01488, 0.375, 0.08512, 0.375, 0.08512, 0.375, 0.08512, 0.375, 0.08512, 0.375, 0.1, 0.375, 0.15, 0.5, 0.15, 0.5, 0.1, 0.375, 0.1, 0.375, 0.1, 0.375, 0.15, 0.375, 0.15, 0.4256, 0.02495, 0.4256, 0.02495, 0.4256, 0.05, 0.4256, 0.05, 0.375, 0.01488, 0.375, 0.01488, 0.4256, 0.02495, 0.4256, 0.02495, 0.875, 0.75, 0.875, 0.75, 0.875, 0.75, 0.875, 0.75, 0.4256, 0.02495, 0.5, 0.0, 0.375, 0.0, 0.375, 0.01488, 0.4256, 0.05, 0.5, 0.05, 0.5, 0.0, 0.4256, 0.02495, 0.4256, 0.08512, 0.5, 0.1, 0.5, 0.05, 0.4256, 0.05, 0.375, 0.08512, 0.375, 0.1, 0.5, 0.1, 0.4256, 0.08512, 0.375, 0.01488, 0.375, 0.0, 0.375, 0.0, 0.375, 0.01488, 0.375, 0.01488, 0.375, 0.0, 0.375, 0.05, 0.375, 0.05, 0.375, 0.05, 0.375, 0.05, 0.375, 0.1, 0.375, 0.08512, 0.375, 0.08512, 0.375, 0.1, 0.375, 0.1, 0.375, 0.08512, 0.375, 0.01488, 0.375, 0.05, 0.4256, 0.05, 0.4256, 0.02495, 0.375, 0.05, 0.375, 0.08512, 0.4256, 0.08512, 0.4256, 0.05, 0.375, 0.01488, 0.375, 0.01488, 0.375, 0.05, 0.375, 0.05, 0.375, 0.05, 0.375, 0.05, 0.375, 0.08512, 0.375, 0.08512, 0.4256, 0.08512, 0.4256, 0.08512, 0.375, 0.08512, 0.375, 0.08512, 0.4256, 0.05, 0.4256, 0.05, 0.4256, 0.08512, 0.4256, 0.08512, 0.375, 0.08512, 0.375, 0.08512, 0.375, 0.05, 0.375, 0.05, 0.375, 0.01488, 0.375, 0.01488, 0.375, 0.01488, 0.375, 0.01488, 0.5, 0.45, 0.5, 0.5, 0.625, 0.5, 0.625, 0.45, 0.375, 0.95, 0.375, 1.0, 0.625, 1.0, 0.625, 0.95, 0.625, 0.625, 0.625, 0.75, 0.875, 0.75, 0.875, 0.625, 0.4077, 0.2435, 0.4077, 0.2065, 0.4077, 0.2065, 0.4077, 0.2435, 0.5, 0.5, 0.5, 0.5, 0.625, 0.5, 0.625, 0.5, 0.375, 0.25, 0.375, 0.25, 0.5, 0.25, 0.5, 0.25, 0.375, 1.0, 0.375, 1.0, 0.625, 1.0, 0.625, 1.0, 0.375, 0.25, 0.375, 0.25, 0.5, 0.25, 0.5, 0.25, 0.375, 0.5, 0.375, 0.625, 0.625, 0.625, 0.625, 0.5, 0.5, 0.5, 0.5, 0.5, 0.625, 0.5, 0.625, 0.5, 0.375, 1.0, 0.375, 1.0, 0.625, 1.0, 0.625, 1.0, 0.625, 0.8, 0.625, 0.8, 0.625, 0.75, 0.625, 0.75, 0.875, 0.75, 0.875, 0.75, 0.875, 0.625, 0.875, 0.625, 0.625, 0.9, 0.625, 0.9, 0.625, 0.85, 0.625, 0.85, 0.375, 0.15, 0.375, 0.2, 0.5, 0.2, 0.5, 0.15, 0.625, 0.95, 0.625, 0.95, 0.375, 0.95, 0.375, 0.95, 0.375, 0.15, 0.375, 0.15, 0.375, 0.15, 0.375, 0.15, 0.8456, 0.75, 0.8456, 0.75, 0.6544, 0.75, 0.6544, 0.75, 0.625, 0.45, 0.625, 0.45, 0.625, 0.4, 0.625, 0.4, 0.5, 0.25, 0.5, 0.3, 0.625, 0.3, 0.625, 0.25, 0.5, 0.3, 0.5, 0.35, 0.625, 0.35, 0.625, 0.3, 0.5, 0.35, 0.5, 0.4, 0.625, 0.4, 0.625, 0.35, 0.5, 0.4, 0.5, 0.45, 0.625, 0.45, 0.625, 0.4, 0.5704, 0.7891, 0.5704, 0.7891, 0.4296, 0.7891, 0.4296, 0.7891, 0.4236, 0.8097, 0.4236, 0.8097, 0.5764, 0.8097, 0.5764, 0.8097, 0.5764, 0.85, 0.5764, 0.85, 0.5764, 0.8903, 0.5764, 0.8903, 0.375, 0.9, 0.375, 0.95, 0.625, 0.95, 0.625, 0.9, 0.5, 0.15, 0.5, 0.15, 0.375, 0.15, 0.375, 0.15, 0.625, 0.4, 0.625, 0.4, 0.625, 0.35, 0.625, 0.35, 0.375, 0.15, 0.375, 0.15, 0.375, 0.2, 0.375, 0.2, 0.625, 0.3, 0.625, 0.3, 0.625, 0.25, 0.625, 0.25, 0.625, 0.35, 0.625, 0.35, 0.625, 0.3, 0.625, 0.3, 0.625, 0.85, 0.625, 0.85, 0.625, 0.8, 0.625, 0.8, 0.5764, 0.85, 0.625, 0.85, 0.625, 0.8, 0.5764, 0.8097, 0.5764, 0.8903, 0.625, 0.9, 0.625, 0.85, 0.5764, 0.85, 0.4236, 0.85, 0.375, 0.85, 0.375, 0.9, 0.4236, 0.8903, 0.4236, 0.8097, 0.375, 0.8, 0.375, 0.85, 0.4236, 0.85, 0.5764, 0.8097, 0.625, 0.8, 0.375, 0.8, 0.4236, 0.8097, 0.4236, 0.8903, 0.375, 0.9, 0.625, 0.9, 0.5764, 0.8903, 0.4236, 0.8097, 0.4236, 0.85, 0.5764, 0.85, 0.5764, 0.8097, 0.4236, 0.85, 0.4236, 0.8903, 0.5764, 0.8903, 0.5764, 0.85, 0.4236, 0.8903, 0.4236, 0.8903, 0.4236, 0.85, 0.4236, 0.85, 0.5764, 0.8097, 0.5764, 0.8097, 0.5764, 0.85, 0.5764, 0.85, 0.5764, 0.8903, 0.5764, 0.8903, 0.4236, 0.8903, 0.4236, 0.8903, 0.4236, 0.85, 0.4236, 0.85, 0.4236, 0.8097, 0.4236, 0.8097, 0.4296, 0.7609, 0.375, 0.75, 0.375, 0.8, 0.4296, 0.7891, 0.5704, 0.7609, 0.625, 0.75, 0.375, 0.75, 0.4296, 0.7609, 0.5704, 0.7891, 0.625, 0.8, 0.625, 0.75, 0.5704, 0.7609, 0.4296, 0.7891, 0.375, 0.8, 0.625, 0.8, 0.5704, 0.7891, 0.4296, 0.7609, 0.4296, 0.7891, 0.5704, 0.7891, 0.5704, 0.7609, 0.4296, 0.7609, 0.4296, 0.7609, 0.5704, 0.7609, 0.5704, 0.7609, 0.5704, 0.7609, 0.5704, 0.7609, 0.5704, 0.7891, 0.5704, 0.7891, 0.4296, 0.7891, 0.4296, 0.7891, 0.4296, 0.7609, 0.4296, 0.7609, 0.8456, 0.75, 0.875, 0.75, 0.625, 0.75, 0.6544, 0.75, 0.8456, 0.75, 0.875, 0.75, 0.875, 0.75, 0.8456, 0.75, 0.6544, 0.75, 0.625, 0.75, 0.875, 0.75, 0.8456, 0.75, 0.6544, 0.75, 0.625, 0.75, 0.625, 0.75, 0.6544, 0.75, 0.6544, 0.75, 0.6544, 0.75, 0.8456, 0.75, 0.8456, 0.75, 0.6544, 0.75, 0.6544, 0.75, 0.6544, 0.75, 0.6544, 0.75, 0.8456, 0.75, 0.8456, 0.75, 0.8456, 0.75, 0.8456, 0.75, 0.375, 0.1, 0.375, 0.15, 0.5, 0.15, 0.5, 0.1, 0.375, 0.1, 0.375, 0.1, 0.375, 0.15, 0.375, 0.15, 0.875, 0.75, 0.875, 0.75, 0.875, 0.75, 0.875, 0.75, 0.4256, 0.02495, 0.5, 0.0, 0.375, 0.0, 0.375, 0.01488, 0.4256, 0.05, 0.5, 0.05, 0.5, 0.0, 0.4256, 0.02495, 0.4256, 0.08512, 0.5, 0.1, 0.5, 0.05, 0.4256, 0.05, 0.375, 0.08512, 0.375, 0.1, 0.5, 0.1, 0.4256, 0.08512, 0.375, 0.01488, 0.375, 0.0, 0.375, 0.0, 0.375, 0.01488, 0.375, 0.01488, 0.375, 0.0, 0.375, 0.05, 0.375, 0.05, 0.375, 0.05, 0.375, 0.05, 0.375, 0.1, 0.375, 0.08512, 0.375, 0.08512, 0.375, 0.1, 0.375, 0.1, 0.375, 0.08512, 0.375, 0.01488, 0.375, 0.05, 0.4256, 0.05, 0.4256, 0.02495, 0.375, 0.05, 0.375, 0.08512, 0.4256, 0.08512, 0.4256, 0.05, 0.375, 0.01488, 0.375, 0.01488, 0.375, 0.05, 0.375, 0.05, 0.375, 0.05, 0.375, 0.05, 0.375, 0.08512, 0.375, 0.08512, 0.375, 0.01488, 0.375, 0.01488, 0.375, 0.01488, 0.375, 0.01488, 0.5, 0.45, 0.625, 0.45, 0.625, 0.5, 0.5, 0.5, 0.375, 0.95, 0.625, 0.95, 0.625, 1.0, 0.375, 1.0, 0.625, 0.625, 0.875, 0.625, 0.875, 0.75, 0.625, 0.75, 0.5, 0.5, 0.625, 0.5, 0.625, 0.5, 0.5, 0.5, 0.375, 0.25, 0.5, 0.25, 0.5, 0.25, 0.375, 0.25, 0.375, 1.0, 0.625, 1.0, 0.625, 1.0, 0.375, 1.0, 0.375, 0.25, 0.5, 0.25, 0.5, 0.25, 0.375, 0.25, 0.375, 0.5, 0.625, 0.5, 0.625, 0.625, 0.375, 0.625, 0.5, 0.5, 0.625, 0.5, 0.625, 0.5, 0.5, 0.5, 0.375, 1.0, 0.625, 1.0, 0.625, 1.0, 0.375, 1.0, 0.625, 0.8, 0.625, 0.75, 0.625, 0.75, 0.625, 0.8, 0.875, 0.75, 0.875, 0.625, 0.875, 0.625, 0.875, 0.75, 0.625, 0.9, 0.625, 0.85, 0.625, 0.85, 0.625, 0.9, 0.375, 0.15, 0.5, 0.15, 0.5, 0.2, 0.375, 0.2, 0.625, 0.95, 0.375, 0.95, 0.375, 0.95, 0.625, 0.95, 0.375, 0.15, 0.375, 0.15, 0.375, 0.15, 0.375, 0.15, 0.8456, 0.75, 0.6544, 0.75, 0.6544, 0.75, 0.8456, 0.75, 0.625, 0.45, 0.625, 0.4, 0.625, 0.4, 0.625, 0.45, 0.5, 0.25, 0.625, 0.25, 0.625, 0.3, 0.5, 0.3, 0.5, 0.3, 0.625, 0.3, 0.625, 0.35, 0.5, 0.35, 0.5, 0.35, 0.625, 0.35, 0.625, 0.4, 0.5, 0.4, 0.5, 0.4, 0.625, 0.4, 0.625, 0.45, 0.5, 0.45, 0.5704, 0.7891, 0.4296, 0.7891, 0.4296, 0.7891, 0.5704, 0.7891, 0.4236, 0.8097, 0.5764, 0.8097, 0.5764, 0.8097, 0.4236, 0.8097, 0.5764, 0.85, 0.5764, 0.8903, 0.5764, 0.8903, 0.5764, 0.85, 0.375, 0.9, 0.625, 0.9, 0.625, 0.95, 0.375, 0.95, 0.5, 0.15, 0.375, 0.15, 0.375, 0.15, 0.5, 0.15, 0.625, 0.4, 0.625, 0.35, 0.625, 0.35, 0.625, 0.4, 0.375, 0.15, 0.375, 0.2, 0.375, 0.2, 0.375, 0.15, 0.625, 0.3, 0.625, 0.25, 0.625, 0.25, 0.625, 0.3, 0.625, 0.35, 0.625, 0.3, 0.625, 0.3, 0.625, 0.35, 0.625, 0.85, 0.625, 0.8, 0.625, 0.8, 0.625, 0.85, 0.5764, 0.85, 0.5764, 0.8097, 0.625, 0.8, 0.625, 0.85, 0.5764, 0.8903, 0.5764, 0.85, 0.625, 0.85, 0.625, 0.9, 0.4236, 0.85, 0.4236, 0.8903, 0.375, 0.9, 0.375, 0.85, 0.4236, 0.8097, 0.4236, 0.85, 0.375, 0.85, 0.375, 0.8, 0.5764, 0.8097, 0.4236, 0.8097, 0.375, 0.8, 0.625, 0.8, 0.4236, 0.8903, 0.5764, 0.8903, 0.625, 0.9, 0.375, 0.9, 0.4236, 0.8097, 0.5764, 0.8097, 0.5764, 0.85, 0.4236, 0.85, 0.4236, 0.85, 0.5764, 0.85, 0.5764, 0.8903, 0.4236, 0.8903, 0.4236, 0.8903, 0.4236, 0.85, 0.4236, 0.85, 0.4236, 0.8903, 0.5764, 0.8097, 0.5764, 0.85, 0.5764, 0.85, 0.5764, 0.8097, 0.5764, 0.8903, 0.4236, 0.8903, 0.4236, 0.8903, 0.5764, 0.8903, 0.4236, 0.85, 0.4236, 0.8097, 0.4236, 0.8097, 0.4236, 0.85, 0.4296, 0.7609, 0.4296, 0.7891, 0.375, 0.8, 0.375, 0.75, 0.5704, 0.7609, 0.4296, 0.7609, 0.375, 0.75, 0.625, 0.75, 0.5704, 0.7891, 0.5704, 0.7609, 0.625, 0.75, 0.625, 0.8, 0.4296, 0.7891, 0.5704, 0.7891, 0.625, 0.8, 0.375, 0.8, 0.4296, 0.7609, 0.5704, 0.7609, 0.5704, 0.7891, 0.4296, 0.7891, 0.4296, 0.7609, 0.5704, 0.7609, 0.5704, 0.7609, 0.4296, 0.7609, 0.5704, 0.7609, 0.5704, 0.7891, 0.5704, 0.7891, 0.5704, 0.7609, 0.4296, 0.7891, 0.4296, 0.7609, 0.4296, 0.7609, 0.4296, 0.7891, 0.8456, 0.75, 0.6544, 0.75, 0.625, 0.75, 0.875, 0.75, 0.8456, 0.75, 0.8456, 0.75, 0.875, 0.75, 0.875, 0.75, 0.6544, 0.75, 0.8456, 0.75, 0.875, 0.75, 0.625, 0.75, 0.6544, 0.75, 0.6544, 0.75, 0.625, 0.75, 0.625, 0.75, 0.6544, 0.75, 0.8456, 0.75, 0.8456, 0.75, 0.6544, 0.75, 0.6544, 0.75, 0.6544, 0.75, 0.6544, 0.75, 0.6544, 0.75, 0.8456, 0.75, 0.8456, 0.75, 0.8456, 0.75, 0.8456, 0.75, 0.375, 0.1, 0.5, 0.1, 0.5, 0.15, 0.375, 0.15, 0.375, 0.1, 0.375, 0.15, 0.375, 0.15, 0.375, 0.1, 0.875, 0.75, 0.875, 0.75, 0.875, 0.75, 0.875, 0.75, 0.4256, 0.02495, 0.375, 0.01488, 0.375, 0.0, 0.5, 0.0, 0.4256, 0.05, 0.4256, 0.02495, 0.5, 0.0, 0.5, 0.05, 0.4256, 0.08512, 0.4256, 0.05, 0.5, 0.05, 0.5, 0.1, 0.375, 0.08512, 0.4256, 0.08512, 0.5, 0.1, 0.375, 0.1, 0.375, 0.01488, 0.375, 0.01488, 0.375, 0.0, 0.375, 0.0, 0.375, 0.01488, 0.375, 0.05, 0.375, 0.05, 0.375, 0.0, 0.375, 0.05, 0.375, 0.08512, 0.375, 0.1, 0.375, 0.05, 0.375, 0.08512, 0.375, 0.08512, 0.375, 0.1, 0.375, 0.1, 0.375, 0.01488, 0.4256, 0.02495, 0.4256, 0.05, 0.375, 0.05, 0.375, 0.05, 0.4256, 0.05, 0.4256, 0.08512, 0.375, 0.08512, 0.375, 0.01488, 0.375, 0.05, 0.375, 0.05, 0.375, 0.01488, 0.375, 0.05, 0.375, 0.08512, 0.375, 0.08512, 0.375, 0.05, 0.4077, 0.2435, 0.4077, 0.2065, 0.375, 0.2, 0.375, 0.25, 0.5, 0.25, 0.4077, 0.2435, 0.375, 0.25, 0.375, 0.2, 0.5, 0.2, 0.5, 0.2, 0.4077, 0.2065, 0.4077, 0.2435, 0.375, 0.25, 0.375, 0.2, 0.375, 0.25, 0.5, 0.25, 0.5, 0.25, 0.5, 0.2, 0.4077, 0.2065, 0.375, 0.2, 0.4077, 0.2435, 0.5, 0.25, 0.5, 0.25, 0.4077, 0.2435, 0.5, 0.25, 0.375, 0.25, 0.375, 0.25, 0.5, 0.25, 0.5, 0.2, 0.375, 0.2, 0.375, 0.2, 0.4071, 0.2, 0.5, 0.2, 0.4077, 0.2065, 0.5, 0.2, 0.5, 0.2, 0.4314, 0.2049, 0.4077, 0.2065, 0.4077, 0.2065, 0.4077, 0.2435, 0.4077, 0.2435, 0.4077, 0.2065])
me_cube_002.update()
me_cube_001 = bpy.data.meshes.new('Cube.001')
me_cube_001.from_pydata([(0.0, -3.0, 1.197), (0.0, -5.0, 1.007), (0.0, -4.799, 1.197), (-0.7381, -3.262, 1.007), (-0.5486, -3.195, 1.197), (-0.7381, -4.738, 1.007), (-0.5486, -4.604, 1.197), (0.5486, -3.195, 1.197), (0.7381, -3.262, 1.007), (0.5486, -4.604, 1.197), (0.7381, -4.738, 1.007)], [], [(4, 6, 2, 0), (3, 5, 6, 4), (5, 1, 2, 6), (7, 9, 10, 8), (9, 2, 1, 10), (7, 0, 2, 9)])
_uv = me_cube_001.uv_layers.new(name='UVMap')
_uv.uv.foreach_set('vector', [0.4314, 0.2049, 0.4314, 0.2401, 0.5, 0.245, 0.5, 0.2, 0.4077, 0.2065, 0.4077, 0.2435, 0.4314, 0.2401, 0.4314, 0.2049, 0.4077, 0.2435, 0.5, 0.25, 0.5, 0.245, 0.4314, 0.2401, 0.4314, 0.2049, 0.4314, 0.2401, 0.4077, 0.2435, 0.4077, 0.2065, 0.3964, 0.25, 0.4893, 0.25, 0.5, 0.25, 0.375, 0.25, 0.4314, 0.2049, 0.5, 0.2, 0.5, 0.245, 0.4314, 0.2401])
me_cube_001.update()
me_cube_003 = bpy.data.meshes.new('Cube.003')
me_cube_003.from_pydata([(-1.236, 5.322, 0.7644), (-1.236, 5.322, -0.7644), (-1.764, 5.322, 0.7644), (-1.764, 5.322, -0.7644), (-1.249, 4.405, 1.387), (-1.405, 4.405, 1.387), (-1.405, 3.0, 1.387), (-1.405, 1.595, 1.387), (-0.5951, 3.74, 1.387), (-0.5951, 3.0, 1.387), (-0.5951, 1.595, 1.387), (-1.0, 1.595, 1.387), (-1.249, 6.068, 3.282), (-1.0, 3.258, 3.282), (-0.5951, 5.403, 3.282), (-0.5951, 4.663, 3.282), (-0.5951, 3.258, 3.282), (-1.405, 4.663, 3.282), (-1.405, 6.068, 3.282), (-1.405, 3.258, 3.282), (1.236, 5.322, 0.7644), (1.236, 5.322, -0.7644), (1.764, 5.322, 0.7644), (1.764, 5.322, -0.7644), (1.249, 4.405, 1.387), (1.405, 4.405, 1.387), (1.405, 3.0, 1.387), (1.405, 1.595, 1.387), (0.5951, 3.74, 1.387), (0.5951, 3.0, 1.387), (0.5951, 1.595, 1.387), (1.0, 1.595, 1.387), (1.249, 6.068, 3.282), (1.0, 3.258, 3.282), (0.5951, 5.403, 3.282), (0.5951, 4.663, 3.282), (0.5951, 3.258, 3.282), (1.405, 4.663, 3.282), (1.405, 6.068, 3.282), (1.405, 3.258, 3.282)], [], [(1, 3, 2, 0), (6, 17, 18, 5), (11, 13, 19, 7), (8, 14, 15, 9), (4, 12, 14, 8), (10, 16, 13, 11), (9, 15, 16, 10), (7, 19, 17, 6), (21, 20, 22, 23), (26, 25, 38, 37), (31, 27, 39, 33), (28, 29, 35, 34), (24, 28, 34, 32), (30, 31, 33, 36), (29, 30, 36, 35), (27, 26, 37, 39), (25, 24, 32, 38)])
_uv = me_cube_003.uv_layers.new(name='UVMap')
_uv.uv.foreach_set('vector', [0.6544, 0.75, 0.6544, 0.75, 0.8456, 0.75, 0.8456, 0.75, 0.375, 0.05, 0.375, 0.05, 0.375, 0.01488, 0.375, 0.01488, 0.375, 0.08512, 0.375, 0.08512, 0.375, 0.08512, 0.375, 0.08512, 0.4256, 0.02495, 0.4256, 0.02495, 0.4256, 0.05, 0.4256, 0.05, 0.375, 0.01488, 0.375, 0.01488, 0.4256, 0.02495, 0.4256, 0.02495, 0.4256, 0.08512, 0.4256, 0.08512, 0.375, 0.08512, 0.375, 0.08512, 0.4256, 0.05, 0.4256, 0.05, 0.4256, 0.08512, 0.4256, 0.08512, 0.375, 0.08512, 0.375, 0.08512, 0.375, 0.05, 0.375, 0.05, 0.6544, 0.75, 0.8456, 0.75, 0.8456, 0.75, 0.6544, 0.75, 0.375, 0.05, 0.375, 0.01488, 0.375, 0.01488, 0.375, 0.05, 0.375, 0.08512, 0.375, 0.08512, 0.375, 0.08512, 0.375, 0.08512, 0.4256, 0.02495, 0.4256, 0.05, 0.4256, 0.05, 0.4256, 0.02495, 0.375, 0.01488, 0.4256, 0.02495, 0.4256, 0.02495, 0.375, 0.01488, 0.4256, 0.08512, 0.375, 0.08512, 0.375, 0.08512, 0.4256, 0.08512, 0.4256, 0.05, 0.4256, 0.08512, 0.4256, 0.08512, 0.4256, 0.05, 0.375, 0.08512, 0.375, 0.05, 0.375, 0.05, 0.375, 0.08512, 0.375, 0.01488, 0.375, 0.01488, 0.375, 0.01488, 0.375, 0.01488])
me_cube_003.update()

# ---- objects
ob_cube_001 = bpy.data.objects.new('Cube.001', me_cube_002)
ob_cube_002 = bpy.data.objects.new('Cube.002', me_cube_001)
ob_cube_003 = bpy.data.objects.new('Cube.003', me_cube_003)

# ---- transforms, parenting, visibility, modifiers, constraints
ob_cube_001.location = (0.0, 0.1239, 0.0)
ob_cube_001.scale = (0.1241, 0.1241, 0.1375)
ob_cube_002.location = (0.0, 0.1239, 0.0)
ob_cube_002.scale = (0.1241, 0.1241, 0.1375)
ob_cube_003.location = (0.0, 0.1239, 0.0)
ob_cube_003.scale = (0.1241, 0.1241, 0.1375)

# ---- collection membership
col_collection.objects.link(ob_cube_001)
col_collection.objects.link(ob_cube_002)
col_collection.objects.link(ob_cube_003)

# ---- scene / render settings (as saved in the file)
scene.frame_start = 1; scene.frame_end = 250; scene.frame_set(1)
scene.render.engine = 'BLENDER_EEVEE_NEXT'
scene.cycles.sampling_pattern = 'TABULATED_SOBOL'
scene.eevee.ray_tracing_options.trace_max_roughness = 0.0
bpy.context.view_layer.update()

# ---- added for rendering (the .blend has no active camera and no usable light): camera, sun
cam_auto = bpy.data.cameras.new('AutoCamera')
cam_auto.lens = 50.0
cam_auto.sensor_width = 36.0
cam_auto.clip_end = 1000.0
ob_auto_camera = bpy.data.objects.new('AutoCamera', cam_auto)
scene.collection.objects.link(ob_auto_camera)
ob_auto_camera.location = (2.20527, -2.64233, 1.9211)
ob_auto_camera.rotation_euler = (1.09748, -7.21219e-08, 0.694738)
scene.camera = ob_auto_camera
light_auto_sun = bpy.data.lights.new('AutoSun', 'SUN')
light_auto_sun.energy = 3.0
light_auto_sun.angle = 0.0523599
ob_auto_sun = bpy.data.objects.new('AutoSun', light_auto_sun)
scene.collection.objects.link(ob_auto_sun)
ob_auto_sun.rotation_euler = (0.872665, 0.174533, 0.523599)
bpy.context.view_layer.update()
